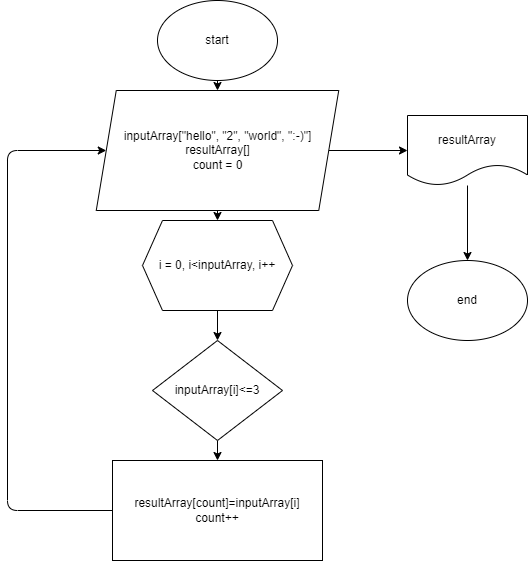

The diagram above was exported from draw.io. Its source (the exported page's mxGraphModel, read from the mxfile embedded in the PNG):
<mxGraphModel dx="69" dy="462" grid="1" gridSize="10" guides="1" tooltips="1" connect="1" arrows="1" fold="1" page="1" pageScale="1" pageWidth="827" pageHeight="1169" math="0" shadow="0">
  <root>
    <mxCell id="0" />
    <mxCell id="1" parent="0" />
    <mxCell id="9" style="edgeStyle=none;html=1;" parent="1" source="2" target="3" edge="1">
      <mxGeometry relative="1" as="geometry" />
    </mxCell>
    <mxCell id="2" value="start" style="ellipse;whiteSpace=wrap;html=1;" parent="1" vertex="1">
      <mxGeometry x="310" y="10" width="120" height="80" as="geometry" />
    </mxCell>
    <mxCell id="10" style="edgeStyle=none;html=1;" parent="1" source="3" target="4" edge="1">
      <mxGeometry relative="1" as="geometry" />
    </mxCell>
    <mxCell id="14" style="edgeStyle=none;html=1;entryX=0;entryY=0.5;entryDx=0;entryDy=0;" parent="1" source="3" target="7" edge="1">
      <mxGeometry relative="1" as="geometry" />
    </mxCell>
    <mxCell id="3" value="inputArray[&quot;hello&quot;, &quot;2&quot;, &quot;world&quot;, &quot;:-)&quot;]&lt;br&gt;resultArray[]&lt;br&gt;count = 0" style="shape=parallelogram;perimeter=parallelogramPerimeter;whiteSpace=wrap;html=1;fixedSize=1;" parent="1" vertex="1">
      <mxGeometry x="248.75" y="100" width="242.5" height="120" as="geometry" />
    </mxCell>
    <mxCell id="11" style="edgeStyle=none;html=1;exitX=0.5;exitY=1;exitDx=0;exitDy=0;" parent="1" source="4" target="5" edge="1">
      <mxGeometry relative="1" as="geometry" />
    </mxCell>
    <mxCell id="4" value="i = 0, i&amp;lt;inputArray, i++" style="shape=hexagon;perimeter=hexagonPerimeter2;whiteSpace=wrap;html=1;fixedSize=1;" parent="1" vertex="1">
      <mxGeometry x="295" y="230" width="150" height="90" as="geometry" />
    </mxCell>
    <mxCell id="12" style="edgeStyle=none;html=1;" parent="1" source="5" target="6" edge="1">
      <mxGeometry relative="1" as="geometry" />
    </mxCell>
    <mxCell id="5" value="inputArray[i]&amp;lt;=3" style="rhombus;whiteSpace=wrap;html=1;" parent="1" vertex="1">
      <mxGeometry x="305" y="350" width="130" height="100" as="geometry" />
    </mxCell>
    <mxCell id="16" style="edgeStyle=none;html=1;entryX=0;entryY=0.5;entryDx=0;entryDy=0;" parent="1" source="6" target="3" edge="1">
      <mxGeometry relative="1" as="geometry">
        <mxPoint x="160" y="140" as="targetPoint" />
        <Array as="points">
          <mxPoint x="160" y="520" />
          <mxPoint x="160" y="160" />
        </Array>
      </mxGeometry>
    </mxCell>
    <mxCell id="6" value="resultArray[count]=inputArray[i]&lt;br&gt;count++" style="rounded=0;whiteSpace=wrap;html=1;" parent="1" vertex="1">
      <mxGeometry x="265" y="470" width="210" height="100" as="geometry" />
    </mxCell>
    <mxCell id="13" style="edgeStyle=none;html=1;" parent="1" source="7" target="8" edge="1">
      <mxGeometry relative="1" as="geometry" />
    </mxCell>
    <mxCell id="7" value="resultArray" style="shape=document;whiteSpace=wrap;html=1;boundedLbl=1;" parent="1" vertex="1">
      <mxGeometry x="560" y="125" width="120" height="70" as="geometry" />
    </mxCell>
    <mxCell id="8" value="end" style="ellipse;whiteSpace=wrap;html=1;" parent="1" vertex="1">
      <mxGeometry x="560" y="270" width="120" height="80" as="geometry" />
    </mxCell>
  </root>
</mxGraphModel>